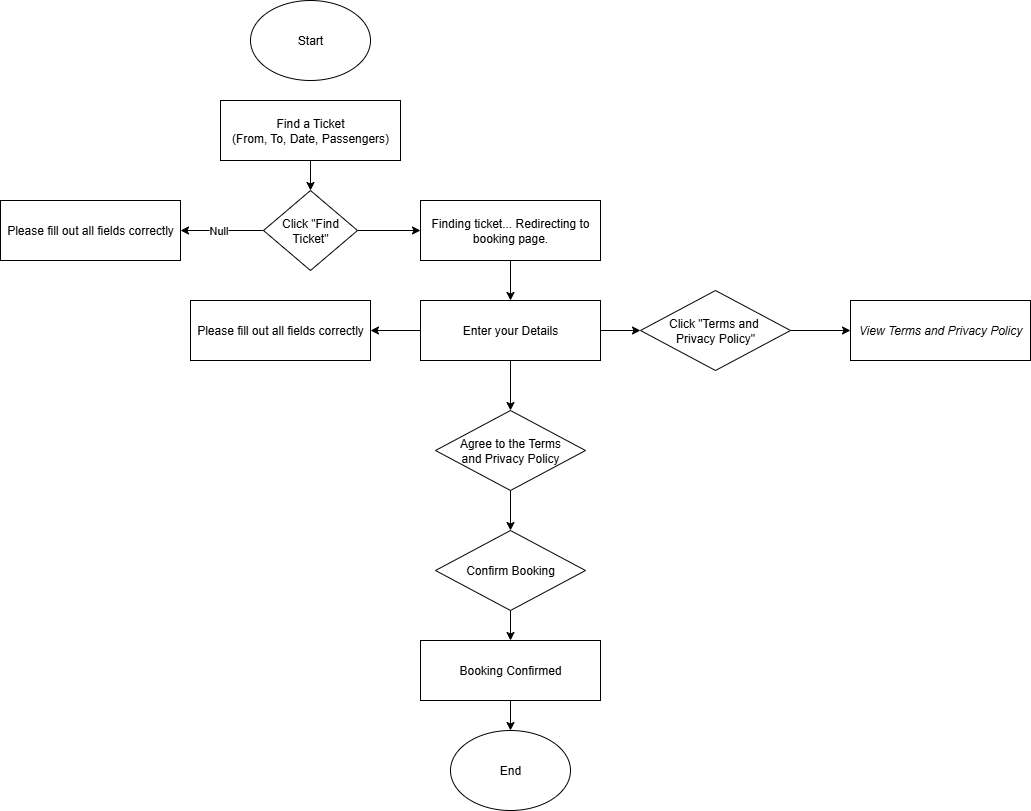

The diagram above was exported from draw.io. Its source (the exported page's mxGraphModel, read from the mxfile embedded in the PNG):
<mxGraphModel dx="1048" dy="601" grid="1" gridSize="10" guides="1" tooltips="1" connect="1" arrows="1" fold="1" page="1" pageScale="1" pageWidth="827" pageHeight="1169" math="0" shadow="0">
  <root>
    <mxCell id="WIyWlLk6GJQsqaUBKTNV-0" />
    <mxCell id="WIyWlLk6GJQsqaUBKTNV-1" parent="WIyWlLk6GJQsqaUBKTNV-0" />
    <mxCell id="Ga2aGQ1oDcBCHtpREQyh-0" value="Start" style="ellipse;whiteSpace=wrap;html=1;" vertex="1" parent="WIyWlLk6GJQsqaUBKTNV-1">
      <mxGeometry x="350" y="30" width="120" height="80" as="geometry" />
    </mxCell>
    <mxCell id="Ga2aGQ1oDcBCHtpREQyh-8" value="" style="edgeStyle=orthogonalEdgeStyle;rounded=0;orthogonalLoop=1;jettySize=auto;html=1;" edge="1" parent="WIyWlLk6GJQsqaUBKTNV-1" source="Ga2aGQ1oDcBCHtpREQyh-1" target="Ga2aGQ1oDcBCHtpREQyh-3">
      <mxGeometry relative="1" as="geometry" />
    </mxCell>
    <mxCell id="Ga2aGQ1oDcBCHtpREQyh-1" value="Find a Ticket&lt;div&gt;(From, To, Date, Passengers)&lt;/div&gt;" style="rounded=0;whiteSpace=wrap;html=1;" vertex="1" parent="WIyWlLk6GJQsqaUBKTNV-1">
      <mxGeometry x="320" y="130" width="180" height="60" as="geometry" />
    </mxCell>
    <mxCell id="Ga2aGQ1oDcBCHtpREQyh-10" value="" style="edgeStyle=orthogonalEdgeStyle;rounded=0;orthogonalLoop=1;jettySize=auto;html=1;" edge="1" parent="WIyWlLk6GJQsqaUBKTNV-1" source="Ga2aGQ1oDcBCHtpREQyh-3" target="Ga2aGQ1oDcBCHtpREQyh-9">
      <mxGeometry relative="1" as="geometry" />
    </mxCell>
    <mxCell id="Ga2aGQ1oDcBCHtpREQyh-11" value="Null" style="edgeLabel;html=1;align=center;verticalAlign=middle;resizable=0;points=[];" vertex="1" connectable="0" parent="Ga2aGQ1oDcBCHtpREQyh-10">
      <mxGeometry x="0.0911" y="-1" relative="1" as="geometry">
        <mxPoint as="offset" />
      </mxGeometry>
    </mxCell>
    <mxCell id="Ga2aGQ1oDcBCHtpREQyh-13" value="" style="edgeStyle=orthogonalEdgeStyle;rounded=0;orthogonalLoop=1;jettySize=auto;html=1;" edge="1" parent="WIyWlLk6GJQsqaUBKTNV-1" source="Ga2aGQ1oDcBCHtpREQyh-3" target="Ga2aGQ1oDcBCHtpREQyh-12">
      <mxGeometry relative="1" as="geometry" />
    </mxCell>
    <mxCell id="Ga2aGQ1oDcBCHtpREQyh-3" value="Click &quot;Find Ticket&quot;" style="rhombus;whiteSpace=wrap;html=1;" vertex="1" parent="WIyWlLk6GJQsqaUBKTNV-1">
      <mxGeometry x="363" y="220" width="94" height="80" as="geometry" />
    </mxCell>
    <mxCell id="Ga2aGQ1oDcBCHtpREQyh-9" value="Please fill out all fields correctly" style="rounded=0;whiteSpace=wrap;html=1;" vertex="1" parent="WIyWlLk6GJQsqaUBKTNV-1">
      <mxGeometry x="100" y="230" width="180" height="60" as="geometry" />
    </mxCell>
    <mxCell id="Ga2aGQ1oDcBCHtpREQyh-15" value="" style="edgeStyle=orthogonalEdgeStyle;rounded=0;orthogonalLoop=1;jettySize=auto;html=1;" edge="1" parent="WIyWlLk6GJQsqaUBKTNV-1" source="Ga2aGQ1oDcBCHtpREQyh-12" target="Ga2aGQ1oDcBCHtpREQyh-14">
      <mxGeometry relative="1" as="geometry" />
    </mxCell>
    <mxCell id="Ga2aGQ1oDcBCHtpREQyh-12" value="Finding ticket... Redirecting to booking page." style="rounded=0;whiteSpace=wrap;html=1;" vertex="1" parent="WIyWlLk6GJQsqaUBKTNV-1">
      <mxGeometry x="520" y="230" width="180" height="60" as="geometry" />
    </mxCell>
    <mxCell id="Ga2aGQ1oDcBCHtpREQyh-18" value="" style="edgeStyle=orthogonalEdgeStyle;rounded=0;orthogonalLoop=1;jettySize=auto;html=1;" edge="1" parent="WIyWlLk6GJQsqaUBKTNV-1" source="Ga2aGQ1oDcBCHtpREQyh-14" target="Ga2aGQ1oDcBCHtpREQyh-17">
      <mxGeometry relative="1" as="geometry" />
    </mxCell>
    <mxCell id="Ga2aGQ1oDcBCHtpREQyh-22" value="" style="edgeStyle=orthogonalEdgeStyle;rounded=0;orthogonalLoop=1;jettySize=auto;html=1;" edge="1" parent="WIyWlLk6GJQsqaUBKTNV-1" source="Ga2aGQ1oDcBCHtpREQyh-14" target="Ga2aGQ1oDcBCHtpREQyh-21">
      <mxGeometry relative="1" as="geometry" />
    </mxCell>
    <mxCell id="Ga2aGQ1oDcBCHtpREQyh-31" value="" style="edgeStyle=orthogonalEdgeStyle;rounded=0;orthogonalLoop=1;jettySize=auto;html=1;" edge="1" parent="WIyWlLk6GJQsqaUBKTNV-1" source="Ga2aGQ1oDcBCHtpREQyh-14" target="Ga2aGQ1oDcBCHtpREQyh-30">
      <mxGeometry relative="1" as="geometry" />
    </mxCell>
    <mxCell id="Ga2aGQ1oDcBCHtpREQyh-14" value="Enter your Details" style="rounded=0;whiteSpace=wrap;html=1;" vertex="1" parent="WIyWlLk6GJQsqaUBKTNV-1">
      <mxGeometry x="520" y="330" width="180" height="60" as="geometry" />
    </mxCell>
    <mxCell id="Ga2aGQ1oDcBCHtpREQyh-20" value="" style="edgeStyle=orthogonalEdgeStyle;rounded=0;orthogonalLoop=1;jettySize=auto;html=1;" edge="1" parent="WIyWlLk6GJQsqaUBKTNV-1" source="Ga2aGQ1oDcBCHtpREQyh-17" target="Ga2aGQ1oDcBCHtpREQyh-19">
      <mxGeometry relative="1" as="geometry" />
    </mxCell>
    <mxCell id="Ga2aGQ1oDcBCHtpREQyh-17" value="Click &quot;Terms and&amp;nbsp;&lt;div&gt;Privacy Policy&quot;&lt;/div&gt;" style="rhombus;whiteSpace=wrap;html=1;" vertex="1" parent="WIyWlLk6GJQsqaUBKTNV-1">
      <mxGeometry x="740" y="320" width="150" height="80" as="geometry" />
    </mxCell>
    <mxCell id="Ga2aGQ1oDcBCHtpREQyh-19" value="&lt;i&gt;View Terms and Privacy Policy&lt;/i&gt;" style="rounded=0;whiteSpace=wrap;html=1;" vertex="1" parent="WIyWlLk6GJQsqaUBKTNV-1">
      <mxGeometry x="950" y="330" width="180" height="60" as="geometry" />
    </mxCell>
    <mxCell id="Ga2aGQ1oDcBCHtpREQyh-24" value="" style="edgeStyle=orthogonalEdgeStyle;rounded=0;orthogonalLoop=1;jettySize=auto;html=1;" edge="1" parent="WIyWlLk6GJQsqaUBKTNV-1" source="Ga2aGQ1oDcBCHtpREQyh-21" target="Ga2aGQ1oDcBCHtpREQyh-23">
      <mxGeometry relative="1" as="geometry" />
    </mxCell>
    <mxCell id="Ga2aGQ1oDcBCHtpREQyh-21" value="Agree to the Terms&lt;div&gt;and Privacy Policy&lt;/div&gt;" style="rhombus;whiteSpace=wrap;html=1;" vertex="1" parent="WIyWlLk6GJQsqaUBKTNV-1">
      <mxGeometry x="535" y="440" width="150" height="80" as="geometry" />
    </mxCell>
    <mxCell id="Ga2aGQ1oDcBCHtpREQyh-27" value="" style="edgeStyle=orthogonalEdgeStyle;rounded=0;orthogonalLoop=1;jettySize=auto;html=1;" edge="1" parent="WIyWlLk6GJQsqaUBKTNV-1" source="Ga2aGQ1oDcBCHtpREQyh-23" target="Ga2aGQ1oDcBCHtpREQyh-25">
      <mxGeometry relative="1" as="geometry" />
    </mxCell>
    <mxCell id="Ga2aGQ1oDcBCHtpREQyh-23" value="Confirm Booking" style="rhombus;whiteSpace=wrap;html=1;" vertex="1" parent="WIyWlLk6GJQsqaUBKTNV-1">
      <mxGeometry x="535" y="560" width="150" height="80" as="geometry" />
    </mxCell>
    <mxCell id="Ga2aGQ1oDcBCHtpREQyh-29" value="" style="edgeStyle=orthogonalEdgeStyle;rounded=0;orthogonalLoop=1;jettySize=auto;html=1;" edge="1" parent="WIyWlLk6GJQsqaUBKTNV-1" source="Ga2aGQ1oDcBCHtpREQyh-25" target="Ga2aGQ1oDcBCHtpREQyh-28">
      <mxGeometry relative="1" as="geometry" />
    </mxCell>
    <mxCell id="Ga2aGQ1oDcBCHtpREQyh-25" value="Booking Confirmed" style="rounded=0;whiteSpace=wrap;html=1;" vertex="1" parent="WIyWlLk6GJQsqaUBKTNV-1">
      <mxGeometry x="520" y="670" width="180" height="60" as="geometry" />
    </mxCell>
    <mxCell id="Ga2aGQ1oDcBCHtpREQyh-28" value="End" style="ellipse;whiteSpace=wrap;html=1;" vertex="1" parent="WIyWlLk6GJQsqaUBKTNV-1">
      <mxGeometry x="550" y="760" width="120" height="80" as="geometry" />
    </mxCell>
    <mxCell id="Ga2aGQ1oDcBCHtpREQyh-30" value="Please fill out all fields correctly" style="rounded=0;whiteSpace=wrap;html=1;" vertex="1" parent="WIyWlLk6GJQsqaUBKTNV-1">
      <mxGeometry x="290" y="330" width="180" height="60" as="geometry" />
    </mxCell>
  </root>
</mxGraphModel>